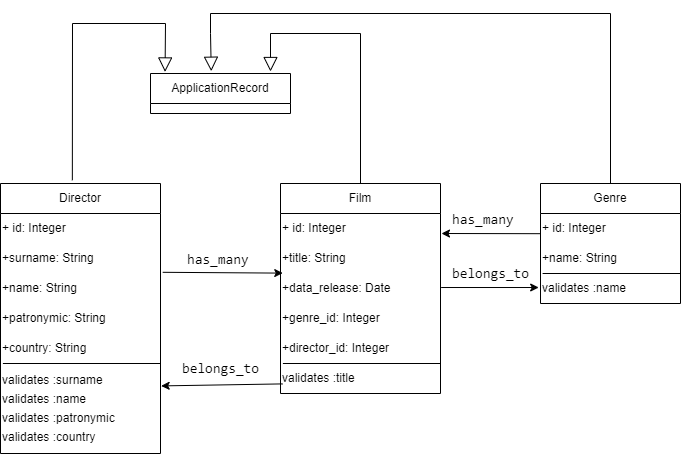

The diagram above was exported from draw.io. Its source (the exported page's mxGraphModel, read from the mxfile embedded in the PNG):
<mxGraphModel dx="175" dy="575" grid="1" gridSize="10" guides="1" tooltips="1" connect="1" arrows="1" fold="1" page="1" pageScale="1" pageWidth="827" pageHeight="1169" math="0" shadow="0">
  <root>
    <mxCell id="0" />
    <mxCell id="1" parent="0" />
    <mxCell id="CP19GDa1reknOTYAuXgw-1" value="Director" style="swimlane;fontStyle=0;childLayout=stackLayout;horizontal=1;startSize=30;horizontalStack=0;resizeParent=1;resizeParentMax=0;resizeLast=0;collapsible=1;marginBottom=0;whiteSpace=wrap;html=1;" parent="1" vertex="1">
      <mxGeometry x="930" y="510" width="160" height="270" as="geometry" />
    </mxCell>
    <mxCell id="CP19GDa1reknOTYAuXgw-2" value="+ id: Integer" style="text;html=1;align=left;verticalAlign=middle;resizable=0;points=[];autosize=1;strokeColor=none;fillColor=none;" parent="CP19GDa1reknOTYAuXgw-1" vertex="1">
      <mxGeometry y="30" width="160" height="30" as="geometry" />
    </mxCell>
    <mxCell id="s8q_jgqO2tp4wmATH3ki-6" value="+surname: String" style="text;html=1;align=left;verticalAlign=middle;resizable=0;points=[];autosize=1;strokeColor=none;fillColor=none;" parent="CP19GDa1reknOTYAuXgw-1" vertex="1">
      <mxGeometry y="60" width="160" height="30" as="geometry" />
    </mxCell>
    <mxCell id="CP19GDa1reknOTYAuXgw-3" value="+name: String" style="text;html=1;align=left;verticalAlign=middle;resizable=0;points=[];autosize=1;strokeColor=none;fillColor=none;" parent="CP19GDa1reknOTYAuXgw-1" vertex="1">
      <mxGeometry y="90" width="160" height="30" as="geometry" />
    </mxCell>
    <mxCell id="s8q_jgqO2tp4wmATH3ki-8" value="+patronymic: String" style="text;html=1;align=left;verticalAlign=middle;resizable=0;points=[];autosize=1;strokeColor=none;fillColor=none;" parent="CP19GDa1reknOTYAuXgw-1" vertex="1">
      <mxGeometry y="120" width="160" height="30" as="geometry" />
    </mxCell>
    <mxCell id="s8q_jgqO2tp4wmATH3ki-9" value="+country: String" style="text;html=1;align=left;verticalAlign=middle;resizable=0;points=[];autosize=1;strokeColor=none;fillColor=none;" parent="CP19GDa1reknOTYAuXgw-1" vertex="1">
      <mxGeometry y="150" width="160" height="30" as="geometry" />
    </mxCell>
    <mxCell id="CP19GDa1reknOTYAuXgw-8" value="&lt;div style=&quot;font-weight: normal; line-height: 19px; white-space: pre;&quot;&gt;&lt;div style=&quot;&quot;&gt;&lt;font face=&quot;Helvetica&quot; style=&quot;&quot;&gt;validates :surname&lt;/font&gt;&lt;/div&gt;&lt;div style=&quot;&quot;&gt;&lt;font face=&quot;Helvetica&quot; style=&quot;&quot;&gt;&lt;span&gt;validates :name&lt;/span&gt;&lt;/font&gt;&lt;/div&gt;&lt;div style=&quot;&quot;&gt;&lt;font face=&quot;Helvetica&quot; style=&quot;&quot;&gt;&lt;span&gt;validates :patronymic&lt;/span&gt;&lt;/font&gt;&lt;/div&gt;&lt;div style=&quot;&quot;&gt;&lt;font face=&quot;Helvetica&quot; style=&quot;&quot;&gt;&lt;span&gt;validates :country&lt;/span&gt;&lt;/font&gt;&lt;/div&gt;&lt;/div&gt;" style="text;html=1;align=left;verticalAlign=middle;resizable=0;points=[];autosize=1;strokeColor=none;fillColor=none;labelBackgroundColor=none;fontColor=#000000;" parent="CP19GDa1reknOTYAuXgw-1" vertex="1">
      <mxGeometry y="180" width="160" height="90" as="geometry" />
    </mxCell>
    <mxCell id="CP19GDa1reknOTYAuXgw-9" value="" style="endArrow=none;html=1;rounded=0;entryX=1.002;entryY=0;entryDx=0;entryDy=0;entryPerimeter=0;exitX=0.015;exitY=0;exitDx=0;exitDy=0;exitPerimeter=0;" parent="CP19GDa1reknOTYAuXgw-1" source="CP19GDa1reknOTYAuXgw-8" target="CP19GDa1reknOTYAuXgw-8" edge="1">
      <mxGeometry width="50" height="50" relative="1" as="geometry">
        <mxPoint x="-100" y="280" as="sourcePoint" />
        <mxPoint x="-50" y="230" as="targetPoint" />
      </mxGeometry>
    </mxCell>
    <mxCell id="CP19GDa1reknOTYAuXgw-10" value="ApplicationRecord" style="swimlane;fontStyle=0;childLayout=stackLayout;horizontal=1;startSize=30;horizontalStack=0;resizeParent=1;resizeParentMax=0;resizeLast=0;collapsible=1;marginBottom=0;whiteSpace=wrap;html=1;" parent="1" vertex="1">
      <mxGeometry x="1080" y="400" width="140" height="40" as="geometry" />
    </mxCell>
    <mxCell id="CP19GDa1reknOTYAuXgw-11" value="Genre" style="swimlane;fontStyle=0;childLayout=stackLayout;horizontal=1;startSize=30;horizontalStack=0;resizeParent=1;resizeParentMax=0;resizeLast=0;collapsible=1;marginBottom=0;whiteSpace=wrap;html=1;" parent="1" vertex="1">
      <mxGeometry x="1470" y="510" width="140" height="120" as="geometry" />
    </mxCell>
    <mxCell id="CP19GDa1reknOTYAuXgw-12" value="+ id: Integer" style="text;html=1;align=left;verticalAlign=middle;resizable=0;points=[];autosize=1;strokeColor=none;fillColor=none;" parent="CP19GDa1reknOTYAuXgw-11" vertex="1">
      <mxGeometry y="30" width="140" height="30" as="geometry" />
    </mxCell>
    <mxCell id="CP19GDa1reknOTYAuXgw-13" value="+name: String" style="text;html=1;align=left;verticalAlign=middle;resizable=0;points=[];autosize=1;strokeColor=none;fillColor=none;" parent="CP19GDa1reknOTYAuXgw-11" vertex="1">
      <mxGeometry y="60" width="140" height="30" as="geometry" />
    </mxCell>
    <mxCell id="CP19GDa1reknOTYAuXgw-18" value="&lt;div style=&quot;font-weight: normal; line-height: 19px; white-space: pre;&quot;&gt;&lt;div style=&quot;line-height: 19px;&quot;&gt;&lt;div style=&quot;&quot;&gt;&lt;font style=&quot;&quot; face=&quot;Helvetica&quot;&gt;validates :name&lt;/font&gt;&lt;/div&gt;&lt;/div&gt;&lt;/div&gt;" style="text;html=1;align=left;verticalAlign=middle;resizable=0;points=[];autosize=1;strokeColor=none;fillColor=none;labelBackgroundColor=none;fontColor=#000000;" parent="CP19GDa1reknOTYAuXgw-11" vertex="1">
      <mxGeometry y="90" width="140" height="30" as="geometry" />
    </mxCell>
    <mxCell id="CP19GDa1reknOTYAuXgw-19" value="" style="endArrow=none;html=1;rounded=0;entryX=1.002;entryY=0;entryDx=0;entryDy=0;entryPerimeter=0;exitX=0.015;exitY=0;exitDx=0;exitDy=0;exitPerimeter=0;" parent="CP19GDa1reknOTYAuXgw-11" source="CP19GDa1reknOTYAuXgw-18" target="CP19GDa1reknOTYAuXgw-18" edge="1">
      <mxGeometry width="50" height="50" relative="1" as="geometry">
        <mxPoint x="-100" y="280" as="sourcePoint" />
        <mxPoint x="-50" y="230" as="targetPoint" />
      </mxGeometry>
    </mxCell>
    <mxCell id="CP19GDa1reknOTYAuXgw-20" value="Film" style="swimlane;fontStyle=0;childLayout=stackLayout;horizontal=1;startSize=30;horizontalStack=0;resizeParent=1;resizeParentMax=0;resizeLast=0;collapsible=1;marginBottom=0;whiteSpace=wrap;html=1;" parent="1" vertex="1">
      <mxGeometry x="1210" y="510" width="160" height="210" as="geometry" />
    </mxCell>
    <mxCell id="CP19GDa1reknOTYAuXgw-21" value="+ id: Integer" style="text;html=1;align=left;verticalAlign=middle;resizable=0;points=[];autosize=1;strokeColor=none;fillColor=none;" parent="CP19GDa1reknOTYAuXgw-20" vertex="1">
      <mxGeometry y="30" width="160" height="30" as="geometry" />
    </mxCell>
    <mxCell id="s8q_jgqO2tp4wmATH3ki-11" value="+title: String" style="text;html=1;align=left;verticalAlign=middle;resizable=0;points=[];autosize=1;strokeColor=none;fillColor=none;" parent="CP19GDa1reknOTYAuXgw-20" vertex="1">
      <mxGeometry y="60" width="160" height="30" as="geometry" />
    </mxCell>
    <mxCell id="s8q_jgqO2tp4wmATH3ki-12" value="+data_release: Date" style="text;html=1;align=left;verticalAlign=middle;resizable=0;points=[];autosize=1;strokeColor=none;fillColor=none;" parent="CP19GDa1reknOTYAuXgw-20" vertex="1">
      <mxGeometry y="90" width="160" height="30" as="geometry" />
    </mxCell>
    <mxCell id="s8q_jgqO2tp4wmATH3ki-13" value="+genre_id: Integer" style="text;html=1;align=left;verticalAlign=middle;resizable=0;points=[];autosize=1;strokeColor=none;fillColor=none;" parent="CP19GDa1reknOTYAuXgw-20" vertex="1">
      <mxGeometry y="120" width="160" height="30" as="geometry" />
    </mxCell>
    <mxCell id="s8q_jgqO2tp4wmATH3ki-14" value="+director_id: Integer" style="text;html=1;align=left;verticalAlign=middle;resizable=0;points=[];autosize=1;strokeColor=none;fillColor=none;" parent="CP19GDa1reknOTYAuXgw-20" vertex="1">
      <mxGeometry y="150" width="160" height="30" as="geometry" />
    </mxCell>
    <mxCell id="CP19GDa1reknOTYAuXgw-26" value="&lt;div style=&quot;font-weight: normal; line-height: 19px; white-space: pre;&quot;&gt;&lt;div style=&quot;line-height: 19px;&quot;&gt;&lt;div style=&quot;&quot;&gt;&lt;div style=&quot;line-height: 19px;&quot;&gt;&lt;div style=&quot;&quot;&gt;&lt;font face=&quot;Helvetica&quot; style=&quot;&quot;&gt;validates :title&lt;/font&gt;&lt;/div&gt;&lt;/div&gt;&lt;/div&gt;&lt;/div&gt;&lt;/div&gt;" style="text;html=1;align=left;verticalAlign=middle;resizable=0;points=[];autosize=1;strokeColor=none;fillColor=none;labelBackgroundColor=none;fontColor=#000000;" parent="CP19GDa1reknOTYAuXgw-20" vertex="1">
      <mxGeometry y="180" width="160" height="30" as="geometry" />
    </mxCell>
    <mxCell id="CP19GDa1reknOTYAuXgw-27" value="" style="endArrow=none;html=1;rounded=0;entryX=1.002;entryY=0;entryDx=0;entryDy=0;entryPerimeter=0;exitX=0.015;exitY=0;exitDx=0;exitDy=0;exitPerimeter=0;" parent="CP19GDa1reknOTYAuXgw-20" source="CP19GDa1reknOTYAuXgw-26" target="CP19GDa1reknOTYAuXgw-26" edge="1">
      <mxGeometry width="50" height="50" relative="1" as="geometry">
        <mxPoint x="-100" y="280" as="sourcePoint" />
        <mxPoint x="-50" y="230" as="targetPoint" />
      </mxGeometry>
    </mxCell>
    <mxCell id="CP19GDa1reknOTYAuXgw-28" value="" style="endArrow=block;endFill=0;endSize=12;html=1;rounded=0;exitX=0.449;exitY=-0.012;exitDx=0;exitDy=0;entryX=0.104;entryY=-0.039;entryDx=0;entryDy=0;entryPerimeter=0;exitPerimeter=0;" parent="1" source="CP19GDa1reknOTYAuXgw-1" target="CP19GDa1reknOTYAuXgw-10" edge="1">
      <mxGeometry width="160" relative="1" as="geometry">
        <mxPoint x="924.5" y="510" as="sourcePoint" />
        <mxPoint x="854.5" y="380" as="targetPoint" />
        <Array as="points">
          <mxPoint x="1002" y="350" />
          <mxPoint x="1095" y="350" />
        </Array>
      </mxGeometry>
    </mxCell>
    <mxCell id="CP19GDa1reknOTYAuXgw-29" value="" style="endArrow=block;endFill=0;endSize=12;html=1;rounded=0;exitX=0.5;exitY=0;exitDx=0;exitDy=0;entryX=0.434;entryY=-0.057;entryDx=0;entryDy=0;entryPerimeter=0;" parent="1" source="CP19GDa1reknOTYAuXgw-11" target="CP19GDa1reknOTYAuXgw-10" edge="1">
      <mxGeometry width="160" relative="1" as="geometry">
        <mxPoint x="934.5" y="520" as="sourcePoint" />
        <mxPoint x="1105" y="408" as="targetPoint" />
        <Array as="points">
          <mxPoint x="1540" y="340" />
          <mxPoint x="1140" y="340" />
          <mxPoint x="1140" y="360" />
        </Array>
      </mxGeometry>
    </mxCell>
    <mxCell id="CP19GDa1reknOTYAuXgw-30" value="" style="endArrow=block;endFill=0;endSize=12;html=1;rounded=0;exitX=0.5;exitY=0;exitDx=0;exitDy=0;" parent="1" source="CP19GDa1reknOTYAuXgw-20" edge="1">
      <mxGeometry width="160" relative="1" as="geometry">
        <mxPoint x="1330" y="510" as="sourcePoint" />
        <mxPoint x="1200" y="398" as="targetPoint" />
        <Array as="points">
          <mxPoint x="1290" y="360" />
          <mxPoint x="1200" y="360" />
        </Array>
      </mxGeometry>
    </mxCell>
    <mxCell id="CP19GDa1reknOTYAuXgw-32" value="&lt;div style=&quot;font-family: Consolas, &amp;quot;Courier New&amp;quot;, monospace; font-size: 14px; line-height: 19px; white-space-collapse: preserve;&quot;&gt;belongs_to&lt;/div&gt;" style="text;html=1;align=center;verticalAlign=middle;resizable=0;points=[];autosize=1;strokeColor=none;fillColor=none;labelBackgroundColor=none;fontColor=#000000;" parent="1" vertex="1">
      <mxGeometry x="1370" y="584.5" width="100" height="30" as="geometry" />
    </mxCell>
    <mxCell id="CP19GDa1reknOTYAuXgw-34" value="&lt;div style=&quot;font-family: Consolas, &amp;quot;Courier New&amp;quot;, monospace; font-size: 14px; line-height: 19px; white-space-collapse: preserve;&quot;&gt;belongs_to&lt;/div&gt;" style="text;html=1;align=center;verticalAlign=middle;resizable=0;points=[];autosize=1;strokeColor=none;fillColor=none;labelBackgroundColor=none;fontColor=#000000;" parent="1" vertex="1">
      <mxGeometry x="1100" y="680" width="100" height="30" as="geometry" />
    </mxCell>
    <mxCell id="CP19GDa1reknOTYAuXgw-38" value="&lt;div style=&quot;font-family: Consolas, &amp;quot;Courier New&amp;quot;, monospace; font-weight: normal; font-size: 14px; line-height: 19px; white-space: pre;&quot;&gt;&lt;div&gt;&lt;span style=&quot;&quot;&gt;has_many&lt;/span&gt;&lt;/div&gt;&lt;/div&gt;" style="text;whiteSpace=wrap;html=1;labelBackgroundColor=none;fontColor=#000000;" parent="1" vertex="1">
      <mxGeometry x="1380" y="530" width="100" height="40" as="geometry" />
    </mxCell>
    <mxCell id="CP19GDa1reknOTYAuXgw-42" value="&lt;div style=&quot;font-family: Consolas, &amp;quot;Courier New&amp;quot;, monospace; font-weight: normal; font-size: 14px; line-height: 19px; white-space: pre;&quot;&gt;&lt;div&gt;&lt;span style=&quot;&quot;&gt;has_many&lt;/span&gt;&lt;/div&gt;&lt;/div&gt;" style="text;whiteSpace=wrap;html=1;labelBackgroundColor=none;fontColor=#000000;" parent="1" vertex="1">
      <mxGeometry x="1115" y="570" width="70" height="30" as="geometry" />
    </mxCell>
    <mxCell id="s8q_jgqO2tp4wmATH3ki-1" value="" style="endArrow=classic;html=1;rounded=0;exitX=1.014;exitY=-0.04;exitDx=0;exitDy=0;exitPerimeter=0;entryX=0.014;entryY=-0.013;entryDx=0;entryDy=0;entryPerimeter=0;" parent="1" source="CP19GDa1reknOTYAuXgw-3" target="s8q_jgqO2tp4wmATH3ki-12" edge="1">
      <mxGeometry width="50" height="50" relative="1" as="geometry">
        <mxPoint x="1088.24" y="629.6099999999999" as="sourcePoint" />
        <mxPoint x="1212.24" y="720.3900000000001" as="targetPoint" />
      </mxGeometry>
    </mxCell>
    <mxCell id="s8q_jgqO2tp4wmATH3ki-2" value="" style="endArrow=classic;html=1;rounded=0;entryX=1.004;entryY=0.249;entryDx=0;entryDy=0;entryPerimeter=0;exitX=0.014;exitY=0.68;exitDx=0;exitDy=0;exitPerimeter=0;" parent="1" target="CP19GDa1reknOTYAuXgw-8" edge="1">
      <mxGeometry width="50" height="50" relative="1" as="geometry">
        <mxPoint x="1212.24" y="710.4000000000001" as="sourcePoint" />
        <mxPoint x="1088.24" y="738.81" as="targetPoint" />
      </mxGeometry>
    </mxCell>
    <mxCell id="s8q_jgqO2tp4wmATH3ki-3" value="" style="endArrow=classic;html=1;rounded=0;exitX=1.004;exitY=0.467;exitDx=0;exitDy=0;exitPerimeter=0;entryX=-0.013;entryY=0.467;entryDx=0;entryDy=0;entryPerimeter=0;" parent="1" source="s8q_jgqO2tp4wmATH3ki-12" edge="1">
      <mxGeometry width="50" height="50" relative="1" as="geometry">
        <mxPoint x="1369.84" y="713.6099999999999" as="sourcePoint" />
        <mxPoint x="1468.18" y="614.01" as="targetPoint" />
      </mxGeometry>
    </mxCell>
    <mxCell id="s8q_jgqO2tp4wmATH3ki-4" value="" style="endArrow=classic;html=1;rounded=0;exitX=-0.007;exitY=0.773;exitDx=0;exitDy=0;exitPerimeter=0;" parent="1" edge="1">
      <mxGeometry width="50" height="50" relative="1" as="geometry">
        <mxPoint x="1470" y="560.19" as="sourcePoint" />
        <mxPoint x="1370.98" y="560" as="targetPoint" />
      </mxGeometry>
    </mxCell>
  </root>
</mxGraphModel>